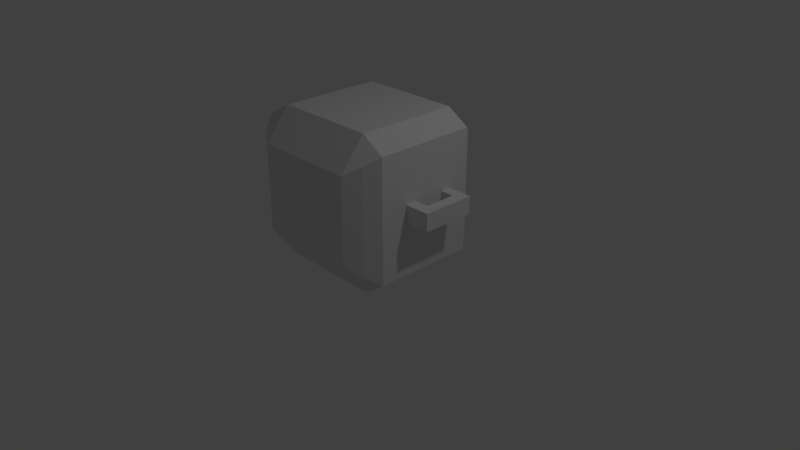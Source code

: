 # Source: powerup_box.blend  (saved by Blender 2.79.0; exported with 4.5.12 LTS)
import bpy
from mathutils import Matrix  # noqa: F401  (used for matrix-valued properties, if any)

bpy.ops.wm.read_factory_settings(use_empty=True)
scene = bpy.context.scene
scene.name = 'Scene'

# ---- collections
col_collection_1 = bpy.data.collections.new('Collection 1'); scene.collection.children.link(col_collection_1)

# ---- materials (node trees are filled in below, after node groups)
mat_material = bpy.data.materials.new('Material')
mat_material.alpha_threshold = 0.0
mat_material.use_transparent_shadow = False
mat_material.roughness = 0.5
mat_material.line_color = (0.0, 0.0, 0.0, 1.0)

# ---- material node trees

# ---- world
world_world = bpy.data.worlds.new('World'); scene.world = world_world
world_world.color = (0.05088, 0.05088, 0.05088)
world_world.use_sun_shadow = False
world_world.sun_shadow_jitter_overblur = 0.0
world_world.cycles.sampling_method = 'MANUAL'

# ---- cameras
cam_camera = bpy.data.cameras.new('Camera')
cam_camera.clip_end = 100.0
cam_camera.lens = 35.0
cam_camera.sensor_width = 32.0
cam_camera.sensor_height = 18.0
cam_camera.ortho_scale = 7.314
cam_camera.dof.focus_distance = 0.0
cam_camera.dof.aperture_fstop = 128.0

# ---- lights
light_lamp = bpy.data.lights.new('Lamp', 'POINT')
light_lamp.transmission_factor = 0.0
light_lamp.cutoff_distance = 30.0
light_lamp.energy = 100.0
light_lamp.shadow_buffer_clip_start = 1.001
light_lamp.shadow_soft_size = 0.1
light_lamp.shadow_maximum_resolution = 0.006
light_lamp.use_absolute_resolution = True

# ---- meshes
me_cube_001 = bpy.data.meshes.new('Cube.001')
me_cube_001.from_pydata([(-0.0741, -0.3501, -0.1139), (-0.0741, -0.3501, 0.1139), (-0.0741, 0.3501, -0.1139), (-0.0741, 0.3501, 0.1139), (0.0741, -0.3501, -0.1139), (0.0741, -0.3501, 0.1139), (0.0741, 0.3501, -0.1139), (0.0741, 0.3501, 0.1139), (-0.0741, 0.2142, -0.1139), (-0.0741, 0.2142, 0.1139), (0.0741, 0.2142, -0.1139), (0.0741, 0.2142, 0.1139), (-0.0741, -0.1962, -0.1139), (0.0741, -0.1962, 0.1139), (-0.0741, -0.1962, 0.1139), (0.0741, -0.1962, -0.1139), (-0.2573, -0.1962, -0.1139), (-0.2573, -0.3501, -0.1139), (-0.2573, -0.3501, 0.1139), (-0.2573, 0.2142, 0.1139), (-0.2573, 0.3501, 0.1139), (-0.2573, 0.3501, -0.1139), (-0.2573, 0.2142, -0.1139), (-0.2573, -0.1962, 0.1139), (-2.432, 0.3437, -0.1139), (-2.432, 0.3437, 0.1139), (-2.435, -0.3564, -0.1139), (-2.435, -0.3564, 0.1139), (-2.58, 0.3445, -0.1139), (-2.58, 0.3445, 0.1139), (-2.583, -0.3557, -0.1139), (-2.583, -0.3557, 0.1139), (-2.435, -0.2206, -0.1139), (-2.435, -0.2206, 0.1139), (-2.583, -0.2198, -0.1139), (-2.583, -0.2198, 0.1139), (-2.432, 0.1898, -0.1139), (-2.581, 0.1906, 0.1139), (-2.432, 0.1898, 0.1139), (-2.581, 0.1906, -0.1139), (-2.249, 0.1889, -0.1139), (-2.248, 0.3428, -0.1139), (-2.248, 0.3428, 0.1139), (-2.251, -0.2215, 0.1139), (-2.252, -0.3574, 0.1139), (-2.252, -0.3574, -0.1139), (-2.251, -0.2215, -0.1139), (-2.249, 0.1889, 0.1139)], [], [(2, 8, 22, 21), (2, 3, 7, 6), (15, 13, 5, 4), (4, 5, 1, 0), (12, 15, 4, 0), (13, 14, 1, 5), (7, 3, 9, 11), (2, 6, 10, 8), (6, 7, 11, 10), (12, 14, 9, 8), (3, 2, 21, 20), (11, 9, 14, 13), (8, 10, 15, 12), (10, 11, 13, 15), (22, 19, 20, 21), (17, 18, 23, 16), (0, 1, 18, 17), (8, 9, 19, 22), (14, 12, 16, 23), (9, 3, 20, 19), (1, 14, 23, 18), (12, 0, 17, 16), (26, 32, 46, 45), (26, 27, 31, 30), (39, 37, 29, 28), (28, 29, 25, 24), (36, 39, 28, 24), (37, 38, 25, 29), (31, 27, 33, 35), (26, 30, 34, 32), (30, 31, 35, 34), (36, 38, 33, 32), (27, 26, 45, 44), (35, 33, 38, 37), (32, 34, 39, 36), (34, 35, 37, 39), (46, 43, 44, 45), (41, 42, 47, 40), (24, 25, 42, 41), (32, 33, 43, 46), (38, 36, 40, 47), (33, 27, 44, 43), (25, 38, 47, 42), (36, 24, 41, 40)])
me_cube_001.use_remesh_preserve_volume = False
me_cube_001.use_remesh_preserve_attributes = False
me_cube_001.use_mirror_vertex_groups = False
me_cube_001.update()
me_cube = bpy.data.meshes.new('Cube')
me_cube.from_pydata([(0.8471, 0.8665, -0.6649), (0.861, -0.8397, -0.676), (-0.861, -0.8397, -0.676), (-0.8471, 0.8665, -0.6649), (0.8471, 0.8665, 0.6915), (0.861, -0.8397, 0.7026), (-0.861, -0.8397, 0.7026), (-0.8471, 0.8665, 0.6915), (0.7, 1.0, -0.5472), (0.7, -1.0, -0.5385), (0.7, 1.0, 0.5788), (0.7, -1.0, 0.5939), (-0.66, 1.0, -0.5472), (-0.66, -1.0, -0.5385), (-0.66, 1.0, 0.5788), (-0.66, -1.0, 0.5939), (1.0, 0.681, -0.7873), (-1.0, 0.681, -0.7873), (1.0, 0.681, 0.8139), (-1.0, 0.681, 0.8139), (0.7, 0.681, 1.0), (0.7, 0.681, -1.0), (-0.66, 0.681, 1.0), (-0.66, 0.681, -1.0), (1.0, -0.6638, -0.7873), (1.0, -0.6638, 0.8139), (0.7, -0.6638, 1.0), (-0.66, -0.6638, 1.0), (-1.0, -0.6638, -0.7873), (-1.0, -0.6638, 0.8139), (0.7, -0.6638, -1.0), (-0.66, -0.6638, -1.0)], [], [(31, 13, 2, 28), (27, 29, 6, 15), (24, 25, 5, 1), (13, 15, 6, 2), (17, 19, 7, 3), (14, 12, 3, 7), (4, 0, 8, 10), (1, 5, 11, 9), (25, 26, 11, 5), (24, 1, 9, 30), (10, 8, 12, 14), (9, 11, 15, 13), (26, 27, 15, 11), (30, 9, 13, 31), (8, 21, 23, 12), (10, 14, 22, 20), (0, 16, 21, 8), (4, 10, 20, 18), (28, 29, 19, 17), (0, 4, 18, 16), (14, 7, 19, 22), (12, 23, 17, 3), (2, 6, 29, 28), (21, 30, 31, 23), (20, 22, 27, 26), (16, 24, 30, 21), (18, 20, 26, 25), (16, 18, 25, 24), (22, 19, 29, 27), (23, 31, 28, 17)])
me_cube.materials.append(mat_material)
me_cube.use_remesh_preserve_volume = False
me_cube.use_remesh_preserve_attributes = False
me_cube.use_mirror_vertex_groups = False
me_cube.update()

# ---- objects
ob_handle = bpy.data.objects.new('handle', me_cube_001)
ob_box = bpy.data.objects.new('box', me_cube)
ob_lamp = bpy.data.objects.new('Lamp', light_lamp)
ob_camera = bpy.data.objects.new('Camera', cam_camera)

# ---- transforms, parenting, visibility, modifiers, constraints
ob_handle.location = (1.252, 0.05699, 1.014)
ob_handle.lineart.crease_threshold = 0.0
ob_box.location = (0.0, 0.0, 1.0)
ob_box.lock_rotations_4d = False
ob_box.empty_display_type = 'ARROWS'
ob_box.lineart.crease_threshold = 0.0
ob_lamp.location = (4.076, 1.005, 5.904)
ob_lamp.rotation_euler = (0.6503, 0.05522, 1.866)
ob_lamp.lock_rotations_4d = False
ob_lamp.empty_display_type = 'ARROWS'
ob_lamp.color = (0.0, 0.0, 0.0, 0.0)
ob_lamp.lineart.crease_threshold = 0.0
ob_camera.location = (7.481, -6.508, 5.344)
ob_camera.rotation_euler = (1.109, 0.0, 0.8149)
ob_camera.lock_rotations_4d = False
ob_camera.empty_display_type = 'ARROWS'
ob_camera.color = (0.0, 0.0, 0.0, 0.0)
ob_camera.display_type = 'WIRE'
ob_camera.lineart.crease_threshold = 0.0

# ---- collection membership
col_collection_1.objects.link(ob_handle)
col_collection_1.objects.link(ob_box)
col_collection_1.objects.link(ob_lamp)
col_collection_1.objects.link(ob_camera)

# ---- scene / render settings (as saved in the file)
scene.camera = ob_camera
scene.frame_start = 1; scene.frame_end = 250; scene.frame_set(1)
scene.render.engine = 'BLENDER_EEVEE_NEXT'
scene.render.resolution_percentage = 50
scene.render.dither_intensity = 0.0
scene.cycles.use_denoising = False
scene.cycles.samples = 128
scene.cycles.sampling_pattern = 'TABULATED_SOBOL'
scene.cycles.use_adaptive_sampling = False
scene.cycles.use_light_tree = False
scene.cycles.blur_glossy = 0.0
scene.cycles.sample_clamp_indirect = 0.0
scene.view_settings.view_transform = 'Standard'
bpy.context.view_layer.update()
